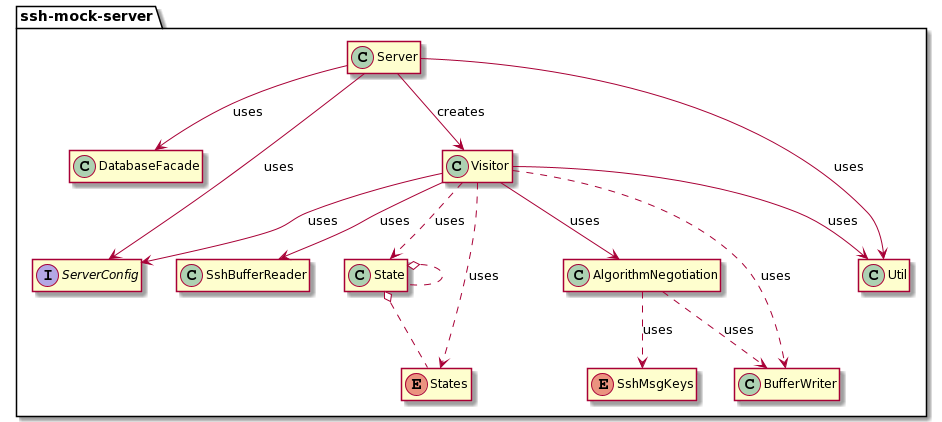

The diagram above was rendered by PlantUML. Its source (embedded in the PNG):
@startuml
hide empty members

package ssh-mock-server {
  class AlgorithmNegotiation
  class BufferWriter
  class DatabaseFacade
  class Server
  interface ServerConfig
  class SshBufferReader
  enum SshMsgKeys
  class State
  enum States
  class Util
  class Visitor
}

AlgorithmNegotiation ..> BufferWriter : uses
AlgorithmNegotiation ..> SshMsgKeys : uses
Visitor ..> BufferWriter : uses
Visitor ..> State : uses
Visitor ..> States : uses
Visitor --> ServerConfig : uses
Visitor --> SshBufferReader : uses
Visitor --> AlgorithmNegotiation : uses
Visitor --> Util : uses
Server --> Visitor : creates
Server --> DatabaseFacade : uses
Server --> ServerConfig : uses
Server --> Util : uses

State o.. States
State o.. State
@enduml